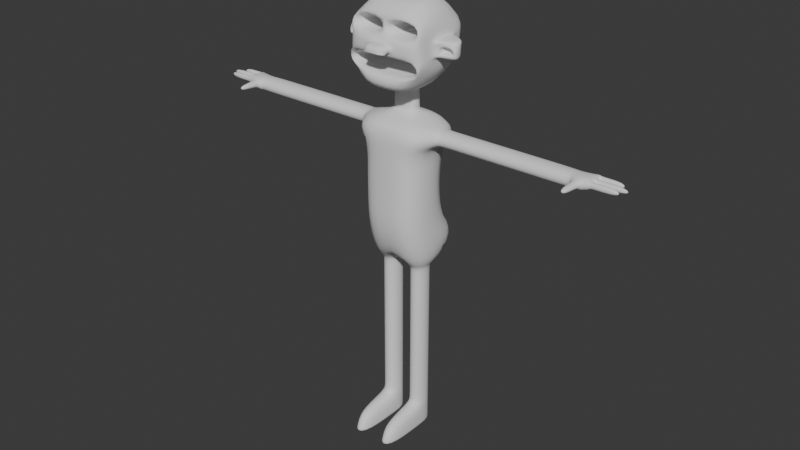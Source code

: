 # Source: Personaje_v01.blend  (saved by Blender 4.2.66; exported with 4.5.12 LTS)
import bpy
from mathutils import Matrix  # noqa: F401  (used for matrix-valued properties, if any)

bpy.ops.wm.read_factory_settings(use_empty=True)
scene = bpy.context.scene
scene.name = 'Scene'

# ---- collections
col_collection = bpy.data.collections.new('Collection'); scene.collection.children.link(col_collection)

# ---- world
world_world = bpy.data.worlds.new('World'); scene.world = world_world
world_world.use_nodes = True; world_world.node_tree.nodes.clear()
_N = world_world.node_tree.nodes; _L = world_world.node_tree.links
n0 = _N.new('ShaderNodeOutputWorld'); n0.name = 'World Output'; n0.location = (300, 300)
n1 = _N.new('ShaderNodeBackground'); n1.name = 'Background'; n1.location = (10, 300)
n1.inputs[0].default_value = (0.05088, 0.05088, 0.05088, 1.0)
_L.new(n1.outputs[0], n0.inputs[0])
n0.is_active_output = True
world_world.color = (0.05088, 0.05088, 0.05088)
world_world.sun_shadow_jitter_overblur = 0.0

# ---- meshes
me_cube_001 = bpy.data.meshes.new('Cube.001')
me_cube_001.from_pydata([(0.7577, -0.3505, -1.274), (1.232, -0.3478, 3.071), (0.7577, 0.3505, -1.274), (1.232, 0.3478, 3.071), (0.0, 0.9681, -1.0), (0.0, 0.8337, 3.183), (0.0, -0.6852, -1.0), (0.0, -1.0, 3.183), (0.0, 0.2347, 3.344), (0.3779, 0.2347, 3.344), (0.3779, -0.2347, 3.344), (0.0, -0.2347, 3.344), (0.0, 0.1903, 4.138), (0.3885, 0.1903, 4.138), (0.3885, -0.1903, 4.138), (0.0, -0.1903, 4.138), (0.0, 0.6101, 4.157), (0.7775, 0.5182, 4.157), (0.789, -1.177, 4.154), (0.0, -1.177, 4.138), (0.0, 0.4904, 6.614), (0.8576, 0.4904, 6.614), (0.8576, -0.4904, 6.614), (0.0, -0.4904, 6.614), (1.232, 0.3478, 2.597), (1.232, -0.3478, 2.597), (0.0, -1.0, 2.484), (0.0, 0.913, 2.484), (1.0, 0.8337, 3.183), (1.0, -1.0, 3.183), (1.0, 0.913, 2.484), (1.0, -1.0, 2.484), (5.943, 0.1431, 3.002), (5.701, -0.3478, 2.979), (5.943, 0.1431, 2.819), (5.701, -0.3478, 2.798), (1.0, -0.6852, -1.0), (0.5587, 1.148, -0.7656), (0.2423, 0.3505, -6.777), (0.2423, -0.3505, -1.274), (0.2423, 0.3505, -1.274), (0.2423, -0.3505, -6.777), (0.7577, -0.3505, -6.777), (0.7577, 0.3505, -6.777), (0.7577, 0.3505, -6.013), (0.2423, 0.3505, -6.013), (0.7577, -0.3505, -6.013), (0.2423, -0.3505, -6.013), (0.2423, -1.768, -6.777), (0.7577, -1.768, -6.777), (0.7577, -1.558, -6.17), (0.2423, -1.558, -6.17), (0.2423, 0.3505, -6.013), (0.2423, -0.3505, -6.013), (0.7577, 0.3505, -6.013), (0.7577, -0.3505, -6.013), (0.7577, 0.3505, -6.777), (0.7577, -0.3505, -6.777), (0.2423, 0.3505, -6.777), (0.2423, -0.3505, -6.777), (0.7577, -1.768, -6.777), (0.2423, -1.768, -6.777), (0.2423, 0.3505, -1.436), (0.2423, -0.3505, -1.436), (0.7577, 0.3505, -1.436), (0.7577, -0.3505, -1.436), (1.416, -0.3478, 3.071), (1.416, -0.3478, 2.597), (1.416, 0.3478, 2.597), (1.416, 0.3478, 3.071), (0.7577, 0.3505, -4.065), (0.7577, 0.3505, -3.383), (0.7577, 0.3505, -3.724), (0.7577, -0.3505, -4.065), (0.7577, -0.3505, -3.383), (0.7577, -0.3505, -3.724), (0.2423, 0.3505, -3.383), (0.2423, 0.3505, -4.065), (0.2423, 0.3505, -3.724), (0.2423, -0.3505, -3.383), (0.2423, -0.3505, -4.065), (0.2423, -0.3505, -3.724), (5.367, 0.3113, 3.058), (5.475, -0.3478, 2.798), (5.367, 0.3478, 2.597), (5.475, -0.3478, 2.979), (5.943, -0.1431, 3.002), (5.943, -0.1431, 2.819), (5.367, -0.3296, 2.621), (5.367, -0.3296, 3.058), (5.701, -1.021, 2.979), (5.701, -1.021, 2.798), (5.475, -1.021, 2.798), (5.475, -1.021, 2.979), (5.943, 0.2998, 3.007), (5.943, -0.2998, 3.007), (5.943, 0.2998, 2.818), (5.943, -0.2998, 2.818), (5.866, 0.3478, 3.071), (5.824, 0.3478, 2.702), (5.866, -0.3478, 3.071), (5.824, -0.3478, 2.702), (5.943, 0.08551, 3.001), (5.943, 0.08551, 2.818), (5.943, -0.08551, 3.001), (5.943, -0.08551, 2.818), (6.909, 0.08551, 3.001), (6.909, -0.08551, 3.001), (6.909, 0.08551, 2.818), (6.909, -0.08551, 2.818), (6.663, 0.2998, 3.007), (6.663, 0.2998, 2.818), (6.773, -0.2998, 3.007), (6.773, -0.2998, 2.818), (6.663, 0.1431, 3.002), (6.663, 0.1431, 2.819), (6.773, -0.1431, 3.002), (6.773, -0.1431, 2.819), (6.089, -0.2998, 2.818), (6.089, -0.2998, 3.007), (6.089, -0.1431, 3.002), (6.089, -0.1431, 2.819), (6.088, -0.08551, 2.818), (6.088, -0.08551, 3.001), (6.088, 0.08551, 2.818), (6.088, 0.08551, 3.001), (6.092, 0.1431, 3.002), (6.092, 0.2998, 3.007), (6.092, 0.1431, 2.819), (6.092, 0.2998, 2.818), (5.278, 0.3478, 2.597), (5.278, -0.3478, 3.071), (5.278, -0.3478, 2.597), (5.278, 0.3478, 3.071), (0.3862, -0.1999, 3.966), (0.0, -0.1999, 3.966), (0.0, 0.1999, 3.966), (0.3862, 0.1999, 3.966), (0.0, -0.2254, 3.509), (0.3802, 0.2254, 3.509), (0.3802, -0.2254, 3.509), (0.0, 0.2254, 3.509), (0.0, 1.07, 6.118), (0.0, 1.097, 5.623), (0.0, 0.9816, 5.128), (0.0, 0.8032, 4.614), (0.3821, -0.2173, 3.655), (0.3842, -0.2086, 3.81), (0.3831, -0.213, 3.732), (0.0, 0.2086, 3.81), (0.0, 0.2173, 3.655), (0.0, 0.213, 3.732), (0.0, -0.2173, 3.655), (0.0, -0.2086, 3.81), (0.0, -0.213, 3.732), (0.3842, 0.2086, 3.81), (0.3821, 0.2173, 3.655), (0.3831, 0.213, 3.732), (1.176, -0.5115, 5.121), (1.176, -0.5063, 5.217), (0.658, 0.0008459, 5.722), (0.6574, 0.01143, 6.02), (0.0, -1.07, 6.118), (0.0, -1.097, 5.623), (0.0, -1.123, 5.128), (0.0, -1.15, 4.633), (1.173, 0.4479, 5.635), (1.174, 0.4527, 5.547), (1.175, 0.3912, 5.282), (1.176, 0.3322, 5.112), (0.7517, -0.1188, 4.679), (0.7507, -0.09701, 5.082), (0.0, -0.09701, 5.082), (0.0, -0.1188, 4.679), (0.2733, 0.01143, 6.02), (1.174, -0.49, 5.519), (0.2733, 0.0008458, 5.722), (1.173, -0.4838, 5.635), (0.09792, -0.7034, 5.659), (0.09792, -0.6825, 6.083), (0.9863, -0.6825, 6.083), (0.9886, -0.7034, 5.659), (0.0, -0.7981, 5.121), (1.111, -0.7981, 5.121), (1.113, -0.824, 4.64), (0.0, -0.824, 4.64), (0.0, 0.8939, 0.001948), (0.0, -1.0, 0.001948), (1.0, -1.0, 0.001948), (0.5587, 1.139, -0.2324), (3.168, 0.3478, 2.597), (3.882, 0.3478, 2.597), (3.525, 0.3478, 2.597), (3.168, -0.3478, 3.071), (3.882, -0.3478, 3.071), (3.525, -0.3478, 3.071), (3.882, -0.3478, 2.597), (3.168, -0.3478, 2.597), (3.525, -0.3478, 2.597), (3.882, 0.3478, 3.071), (3.168, 0.3478, 3.071), (3.525, 0.3478, 3.071), (0.0, 0.6978, 1.733), (1.0, -1.0, 1.733), (0.0, -1.0, 1.733), (1.0, 0.6978, 1.733), (0.0, 0.6698, 0.8673), (1.0, -1.0, 0.8673), (0.0, -1.0, 0.8673), (1.0, 0.6698, 0.8673), (1.0, 0.8939, 0.001948), (1.0, 0.9681, -1.0), (0.02874, 1.139, -0.2324), (0.02874, 1.148, -0.7656), (0.0, -1.103, 5.499), (0.0, -1.117, 5.252), (0.3855, -1.117, 5.252), (0.3854, -1.103, 5.499), (0.0, -1.473, 5.486), (0.0, -1.483, 5.302), (0.2599, -1.483, 5.302), (0.2598, -1.473, 5.486), (0.0, -1.201, 5.504), (0.3854, -1.201, 5.504), (0.3855, -1.215, 5.257), (0.0, -1.215, 5.257), (0.2542, -1.406, 5.289), (0.0, -1.483, 5.302), (0.271, -1.291, 5.27), (0.0, -1.215, 5.257), (0.3371, -1.483, 5.302), (0.3855, -1.215, 5.257), (0.09747, -1.406, 5.289), (0.09747, -1.291, 5.27), (0.126, -1.434, 5.368), (0.126, -1.318, 5.349), (0.2828, -1.434, 5.368), (0.2996, -1.318, 5.349), (1.176, -1.123, 5.128), (1.173, -1.097, 5.623), (1.18, -1.15, 4.633), (1.17, -1.07, 6.118), (1.17, 1.07, 6.118), (1.173, 1.097, 5.623), (1.176, 0.9816, 5.128), (1.18, 0.8032, 4.614), (1.79, 0.09915, 5.286), (1.708, -0.3087, 5.284), (1.788, 0.1196, 5.551), (1.709, -0.3061, 5.475), (1.708, -0.3075, 5.298), (1.788, -0.1913, 5.639), (1.788, 0.118, 5.639), (1.791, 0.07957, 5.116), (1.268, 0.3472, 5.283), (1.266, 0.4025, 5.548), (1.35, -0.3399, 5.473), (1.266, -0.4398, 5.635), (1.238, -0.3623, 5.218), (1.266, 0.3983, 5.635), (1.269, 0.2942, 5.113), (1.349, -0.3504, 5.296), (1.818, -0.2965, 5.221), (1.818, -0.2908, 5.523), (1.818, -0.2984, 5.125), (1.242, -0.3479, 5.52), (1.237, -0.3669, 5.121), (1.348, -0.3502, 5.279), (1.348, -0.1768, 5.279), (1.708, -0.1354, 5.284), (1.709, -0.1327, 5.475), (1.708, -0.1341, 5.298), (1.35, -0.1666, 5.473), (1.349, -0.1771, 5.296)], [], [(27, 5, 28, 30), (84, 82, 98, 99), (58, 56, 43, 38), (29, 28, 9, 10), (31, 29, 7, 26), (135, 134, 14, 15), (28, 5, 8, 9), (7, 29, 10, 11), (15, 14, 18, 19), (137, 136, 12, 13), (134, 137, 13, 14), (162, 241, 22, 23), (13, 12, 16, 17), (14, 13, 17, 18), (21, 20, 23, 22), (242, 142, 20, 21), (241, 242, 21, 22), (203, 31, 26, 204), (205, 30, 31, 203), (202, 27, 30, 205), (1, 3, 28, 29), (3, 24, 30, 28), (25, 1, 29, 31), (24, 25, 31, 30), (127, 126, 114, 110), (83, 35, 91, 92), (82, 89, 100, 98), (88, 84, 99, 101), (0, 2, 211, 36), (39, 0, 36, 6), (2, 40, 4, 211), (40, 39, 6, 4), (38, 43, 42, 41), (56, 57, 42, 43), (59, 58, 38, 41), (59, 41, 48, 61), (55, 53, 47, 46), (53, 52, 45, 47), (54, 55, 46, 44), (52, 54, 44, 45), (60, 61, 48, 49), (46, 47, 51, 50), (57, 46, 50, 60), (41, 42, 49, 48), (64, 65, 74, 71), (62, 64, 71, 76), (25, 24, 68, 67), (65, 63, 79, 74), (42, 57, 60, 49), (50, 51, 61, 60), (47, 59, 61, 51), (47, 45, 58, 59), (44, 46, 57, 56), (45, 44, 56, 58), (0, 39, 63, 65), (39, 40, 62, 63), (2, 0, 65, 64), (40, 2, 64, 62), (63, 62, 76, 79), (80, 77, 52, 53), (73, 80, 53, 55), (77, 70, 54, 52), (80, 73, 75, 81), (81, 75, 74, 79), (77, 80, 81, 78), (78, 81, 79, 76), (73, 70, 72, 75), (75, 72, 71, 74), (70, 77, 78, 72), (72, 78, 76, 71), (70, 73, 55, 54), (3, 1, 66, 69), (1, 25, 67, 66), (24, 3, 69, 68), (132, 130, 84, 88), (133, 131, 89, 82), (131, 132, 88, 89), (130, 133, 82, 84), (33, 35, 101, 100), (35, 83, 88, 101), (85, 33, 100, 89), (83, 85, 89, 88), (93, 92, 91, 90), (33, 85, 93, 90), (35, 33, 90, 91), (85, 83, 92, 93), (104, 102, 98, 100), (119, 118, 113, 112), (123, 122, 109, 107), (103, 105, 101, 99), (94, 96, 99, 98), (97, 95, 100, 101), (34, 32, 102, 103), (86, 87, 105, 104), (95, 86, 104, 100), (32, 94, 98, 102), (96, 34, 103, 99), (87, 97, 101, 105), (108, 106, 107, 109), (114, 115, 111, 110), (117, 116, 112, 113), (122, 124, 108, 109), (126, 128, 115, 114), (125, 123, 107, 106), (128, 129, 111, 115), (121, 120, 116, 117), (124, 125, 106, 108), (129, 127, 110, 111), (118, 121, 117, 113), (120, 119, 112, 116), (86, 95, 119, 120), (97, 87, 121, 118), (87, 86, 120, 121), (95, 97, 118, 119), (103, 102, 125, 124), (102, 104, 123, 125), (105, 103, 124, 122), (104, 105, 122, 123), (96, 94, 127, 129), (34, 96, 129, 128), (32, 34, 128, 126), (94, 32, 126, 127), (66, 67, 197, 193), (213, 212, 189, 37), (69, 66, 193, 200), (67, 68, 190, 197), (155, 149, 136, 137), (139, 141, 150, 156), (140, 139, 156, 146), (11, 10, 140, 138), (9, 8, 141, 139), (10, 9, 139, 140), (147, 155, 137, 134), (18, 17, 245, 240), (138, 140, 146, 152), (147, 153, 154, 148), (148, 154, 152, 146), (149, 155, 157, 151), (151, 157, 156, 150), (155, 147, 148, 157), (157, 148, 146, 156), (153, 147, 134, 135), (261, 250, 271, 273), (257, 265, 263, 251), (254, 255, 248, 246), (17, 16, 145, 245), (245, 145, 144, 244), (244, 144, 143, 243), (243, 143, 142, 242), (19, 18, 240, 165), (184, 183, 171, 170), (238, 239, 217, 216), (176, 160, 161, 174), (173, 170, 171, 172), (185, 184, 170, 173), (183, 182, 172, 171), (178, 179, 162, 163), (180, 181, 239, 241), (181, 178, 163, 239), (179, 180, 241, 162), (174, 161, 180, 179), (160, 176, 178, 181), (161, 160, 181, 180), (176, 174, 179, 178), (238, 164, 182, 183), (165, 240, 184, 185), (240, 238, 183, 184), (191, 199, 133, 130), (194, 196, 132, 131), (199, 194, 131, 133), (196, 191, 130, 132), (191, 196, 198, 192), (192, 198, 197, 190), (194, 199, 201, 195), (195, 201, 200, 193), (196, 194, 195, 198), (198, 195, 193, 197), (199, 191, 192, 201), (201, 192, 190, 200), (68, 69, 200, 190), (211, 210, 188, 36), (36, 188, 187, 6), (206, 202, 205, 209), (209, 205, 203, 207), (207, 203, 204, 208), (188, 207, 208, 187), (210, 209, 207, 188), (186, 206, 209, 210), (37, 189, 210, 211), (213, 37, 211, 4), (212, 213, 4, 186), (189, 212, 186, 210), (224, 223, 221, 220), (164, 238, 216, 215), (239, 163, 214, 217), (219, 220, 221, 218), (225, 224, 231, 229), (223, 222, 218, 221), (217, 214, 222, 223), (215, 216, 224, 225), (216, 217, 223, 224), (232, 233, 235, 234), (220, 219, 227, 230), (224, 220, 230, 231), (232, 226, 230, 227), (226, 228, 231, 230), (233, 232, 227, 229), (228, 233, 229, 231), (235, 237, 236, 234), (226, 232, 234, 236), (233, 228, 237, 235), (228, 226, 236, 237), (159, 175, 239, 238), (158, 159, 238, 240), (175, 177, 241, 239), (166, 167, 243, 242), (167, 168, 244, 243), (168, 169, 245, 244), (169, 158, 240, 245), (177, 166, 242, 241), (264, 253, 246, 262), (262, 246, 248, 263), (263, 248, 252, 251), (259, 257, 251, 252), (260, 254, 246, 253), (255, 259, 252, 248), (256, 267, 268, 272), (266, 260, 253, 264), (158, 169, 260, 266), (159, 158, 266, 258), (167, 166, 259, 255), (169, 168, 254, 260), (166, 177, 257, 259), (168, 167, 255, 254), (177, 175, 265, 257), (175, 159, 258, 265), (249, 247, 262, 263), (247, 250, 264, 262), (256, 249, 263, 265), (250, 261, 266, 264), (261, 267, 258, 266), (267, 256, 265, 258), (272, 268, 269, 270), (268, 273, 271, 269), (250, 247, 269, 271), (267, 261, 273, 268), (249, 256, 272, 270), (247, 249, 270, 269)])
me_cube_001.polygons.foreach_set('use_smooth', [True] * 248)
_uv = me_cube_001.uv_layers.new(name='UVMap')
_uv.uv.foreach_set('vector', [0.5832, 0.375, 0.625, 0.375, 0.625, 0.5, 0.5832, 0.5, 0.5944, 0.5233, 0.6138, 0.5233, 0.6138, 0.5233, 0.5944, 0.5233, 0.2928, 0.5428, 0.3322, 0.5428, 0.3322, 0.5428, 0.2928, 0.5428, 0.625, 0.75, 0.625, 0.5, 0.625, 0.5, 0.625, 0.75, 0.5832, 0.75, 0.625, 0.75, 0.625, 0.875, 0.5832, 0.875, 0.625, 0.875, 0.625, 0.75, 0.625, 0.75, 0.625, 0.875, 0.625, 0.5, 0.625, 0.375, 0.625, 0.375, 0.625, 0.5, 0.625, 0.875, 0.625, 0.75, 0.625, 0.75, 0.625, 0.875, 0.625, 0.875, 0.625, 0.75, 0.625, 0.75, 0.625, 0.875, 0.625, 0.5, 0.625, 0.375, 0.625, 0.375, 0.625, 0.5, 0.625, 0.75, 0.625, 0.5, 0.625, 0.5, 0.625, 0.75, 0.625, 0.875, 0.625, 0.75, 0.625, 0.75, 0.625, 0.875, 0.625, 0.5, 0.625, 0.375, 0.625, 0.375, 0.625, 0.5, 0.625, 0.75, 0.625, 0.5, 0.625, 0.5, 0.625, 0.75, 0.625, 0.5, 0.75, 0.5, 0.75, 0.75, 0.625, 0.75, 0.625, 0.5, 0.625, 0.375, 0.625, 0.375, 0.625, 0.5, 0.625, 0.75, 0.625, 0.5, 0.625, 0.5, 0.625, 0.75, 0.5383, 0.75, 0.5832, 0.75, 0.5832, 0.875, 0.5383, 0.875, 0.5383, 0.5, 0.5832, 0.5, 0.5832, 0.75, 0.5383, 0.75, 0.5383, 0.375, 0.5832, 0.375, 0.5832, 0.5, 0.5383, 0.5, 0.6138, 0.7267, 0.6138, 0.5233, 0.625, 0.5, 0.625, 0.75, 0.6138, 0.5233, 0.5944, 0.5233, 0.5832, 0.5, 0.625, 0.5, 0.5944, 0.7267, 0.6138, 0.7267, 0.625, 0.75, 0.5832, 0.75, 0.5944, 0.5233, 0.5944, 0.7267, 0.5832, 0.75, 0.5832, 0.5, 0.6106, 0.5316, 0.607, 0.5575, 0.607, 0.5575, 0.6106, 0.5316, 0.6004, 0.7267, 0.6004, 0.7267, 0.6004, 0.7267, 0.6004, 0.7267, 0.6138, 0.5233, 0.6138, 0.7267, 0.6138, 0.7267, 0.6138, 0.5233, 0.5944, 0.7267, 0.5944, 0.5233, 0.5944, 0.5233, 0.5944, 0.7267, 0.3322, 0.7072, 0.3322, 0.5428, 0.375, 0.5, 0.375, 0.75, 0.2928, 0.7072, 0.3322, 0.7072, 0.375, 0.75, 0.25, 0.75, 0.3322, 0.5428, 0.2928, 0.5428, 0.25, 0.5, 0.375, 0.5, 0.2928, 0.5428, 0.2928, 0.7072, 0.25, 0.75, 0.25, 0.5, 0.2928, 0.5428, 0.3322, 0.5428, 0.3322, 0.7072, 0.2928, 0.7072, 0.3322, 0.5428, 0.3322, 0.7072, 0.3322, 0.7072, 0.3322, 0.5428, 0.2928, 0.7072, 0.2928, 0.5428, 0.2928, 0.5428, 0.2928, 0.7072, 0.2928, 0.7072, 0.2928, 0.7072, 0.2928, 0.7072, 0.2928, 0.7072, 0.3322, 0.7072, 0.2928, 0.7072, 0.2928, 0.7072, 0.3322, 0.7072, 0.2928, 0.7072, 0.2928, 0.5428, 0.2928, 0.5428, 0.2928, 0.7072, 0.3322, 0.5428, 0.3322, 0.7072, 0.3322, 0.7072, 0.3322, 0.5428, 0.2928, 0.5428, 0.3322, 0.5428, 0.3322, 0.5428, 0.2928, 0.5428, 0.3322, 0.7072, 0.2928, 0.7072, 0.2928, 0.7072, 0.3322, 0.7072, 0.3322, 0.7072, 0.2928, 0.7072, 0.2928, 0.7072, 0.3322, 0.7072, 0.3322, 0.7072, 0.3322, 0.7072, 0.3322, 0.7072, 0.3322, 0.7072, 0.2928, 0.7072, 0.3322, 0.7072, 0.3322, 0.7072, 0.2928, 0.7072, 0.3322, 0.5428, 0.3322, 0.7072, 0.3322, 0.7072, 0.3322, 0.5428, 0.2928, 0.5428, 0.3322, 0.5428, 0.3322, 0.5428, 0.2928, 0.5428, 0.5944, 0.7267, 0.5944, 0.5233, 0.5944, 0.5233, 0.5944, 0.7267, 0.3322, 0.7072, 0.2928, 0.7072, 0.2928, 0.7072, 0.3322, 0.7072, 0.3322, 0.7072, 0.3322, 0.7072, 0.3322, 0.7072, 0.3322, 0.7072, 0.3322, 0.7072, 0.2928, 0.7072, 0.2928, 0.7072, 0.3322, 0.7072, 0.2928, 0.7072, 0.2928, 0.7072, 0.2928, 0.7072, 0.2928, 0.7072, 0.2928, 0.7072, 0.2928, 0.5428, 0.2928, 0.5428, 0.2928, 0.7072, 0.3322, 0.5428, 0.3322, 0.7072, 0.3322, 0.7072, 0.3322, 0.5428, 0.2928, 0.5428, 0.3322, 0.5428, 0.3322, 0.5428, 0.2928, 0.5428, 0.3322, 0.7072, 0.2928, 0.7072, 0.2928, 0.7072, 0.3322, 0.7072, 0.2928, 0.7072, 0.2928, 0.5428, 0.2928, 0.5428, 0.2928, 0.7072, 0.3322, 0.5428, 0.3322, 0.7072, 0.3322, 0.7072, 0.3322, 0.5428, 0.2928, 0.5428, 0.3322, 0.5428, 0.3322, 0.5428, 0.2928, 0.5428, 0.2928, 0.7072, 0.2928, 0.5428, 0.2928, 0.5428, 0.2928, 0.7072, 0.2928, 0.7072, 0.2928, 0.5428, 0.2928, 0.5428, 0.2928, 0.7072, 0.3322, 0.7072, 0.2928, 0.7072, 0.2928, 0.7072, 0.3322, 0.7072, 0.2928, 0.5428, 0.3322, 0.5428, 0.3322, 0.5428, 0.2928, 0.5428, 0.2928, 0.7072, 0.3322, 0.7072, 0.3322, 0.7072, 0.2928, 0.7072, 0.2928, 0.7072, 0.3322, 0.7072, 0.3322, 0.7072, 0.2928, 0.7072, 0.2928, 0.5428, 0.2928, 0.7072, 0.2928, 0.7072, 0.2928, 0.5428, 0.2928, 0.5428, 0.2928, 0.7072, 0.2928, 0.7072, 0.2928, 0.5428, 0.3322, 0.7072, 0.3322, 0.5428, 0.3322, 0.5428, 0.3322, 0.7072, 0.3322, 0.7072, 0.3322, 0.5428, 0.3322, 0.5428, 0.3322, 0.7072, 0.3322, 0.5428, 0.2928, 0.5428, 0.2928, 0.5428, 0.3322, 0.5428, 0.3322, 0.5428, 0.2928, 0.5428, 0.2928, 0.5428, 0.3322, 0.5428, 0.3322, 0.5428, 0.3322, 0.7072, 0.3322, 0.7072, 0.3322, 0.5428, 0.6138, 0.5233, 0.6138, 0.7267, 0.6138, 0.7267, 0.6138, 0.5233, 0.6138, 0.7267, 0.5944, 0.7267, 0.5944, 0.7267, 0.6138, 0.7267, 0.5944, 0.5233, 0.6138, 0.5233, 0.6138, 0.5233, 0.5944, 0.5233, 0.5944, 0.7267, 0.5944, 0.5233, 0.5944, 0.5233, 0.5944, 0.7267, 0.6138, 0.5233, 0.6138, 0.7267, 0.6138, 0.7267, 0.6138, 0.5233, 0.6138, 0.7267, 0.5944, 0.7267, 0.5944, 0.7267, 0.6138, 0.7267, 0.5944, 0.5233, 0.6138, 0.5233, 0.6138, 0.5233, 0.5944, 0.5233, 0.6078, 0.7267, 0.6004, 0.7267, 0.5944, 0.7267, 0.6138, 0.7267, 0.6004, 0.7267, 0.6004, 0.7267, 0.5944, 0.7267, 0.5944, 0.7267, 0.6078, 0.7267, 0.6078, 0.7267, 0.6138, 0.7267, 0.6138, 0.7267, 0.6004, 0.7267, 0.6078, 0.7267, 0.6138, 0.7267, 0.5944, 0.7267, 0.6078, 0.7267, 0.6004, 0.7267, 0.6004, 0.7267, 0.6078, 0.7267, 0.6078, 0.7267, 0.6078, 0.7267, 0.6078, 0.7267, 0.6078, 0.7267, 0.6004, 0.7267, 0.6078, 0.7267, 0.6078, 0.7267, 0.6004, 0.7267, 0.6078, 0.7267, 0.6004, 0.7267, 0.6004, 0.7267, 0.6078, 0.7267, 0.6079, 0.6842, 0.6079, 0.5658, 0.6138, 0.5233, 0.6138, 0.7267, 0.6106, 0.7184, 0.5982, 0.7184, 0.5982, 0.7184, 0.6106, 0.7184, 0.6079, 0.6842, 0.6003, 0.6842, 0.6003, 0.6842, 0.6079, 0.6842, 0.6003, 0.5658, 0.6003, 0.6842, 0.5944, 0.7267, 0.5944, 0.5233, 0.6106, 0.5316, 0.5982, 0.5316, 0.5944, 0.5233, 0.6138, 0.5233, 0.5982, 0.7184, 0.6106, 0.7184, 0.6138, 0.7267, 0.5944, 0.7267, 0.6018, 0.5575, 0.607, 0.5575, 0.6079, 0.5658, 0.6003, 0.5658, 0.607, 0.6925, 0.6018, 0.6925, 0.6003, 0.6842, 0.6079, 0.6842, 0.6106, 0.7184, 0.607, 0.6925, 0.6079, 0.6842, 0.6138, 0.7267, 0.607, 0.5575, 0.6106, 0.5316, 0.6138, 0.5233, 0.6079, 0.5658, 0.5982, 0.5316, 0.6018, 0.5575, 0.6003, 0.5658, 0.5944, 0.5233, 0.6018, 0.6925, 0.5982, 0.7184, 0.5944, 0.7267, 0.6003, 0.6842, 0.6003, 0.5658, 0.6079, 0.5658, 0.6079, 0.6842, 0.6003, 0.6842, 0.607, 0.5575, 0.6018, 0.5575, 0.5982, 0.5316, 0.6106, 0.5316, 0.6018, 0.6925, 0.607, 0.6925, 0.6106, 0.7184, 0.5982, 0.7184, 0.6003, 0.6842, 0.6003, 0.5658, 0.6003, 0.5658, 0.6003, 0.6842, 0.607, 0.5575, 0.6018, 0.5575, 0.6018, 0.5575, 0.607, 0.5575, 0.6079, 0.5658, 0.6079, 0.6842, 0.6079, 0.6842, 0.6079, 0.5658, 0.6018, 0.5575, 0.5982, 0.5316, 0.5982, 0.5316, 0.6018, 0.5575, 0.6018, 0.6925, 0.607, 0.6925, 0.607, 0.6925, 0.6018, 0.6925, 0.6003, 0.5658, 0.6079, 0.5658, 0.6079, 0.5658, 0.6003, 0.5658, 0.5982, 0.5316, 0.6106, 0.5316, 0.6106, 0.5316, 0.5982, 0.5316, 0.5982, 0.7184, 0.6018, 0.6925, 0.6018, 0.6925, 0.5982, 0.7184, 0.607, 0.6925, 0.6106, 0.7184, 0.6106, 0.7184, 0.607, 0.6925, 0.607, 0.6925, 0.6106, 0.7184, 0.6106, 0.7184, 0.607, 0.6925, 0.5982, 0.7184, 0.6018, 0.6925, 0.6018, 0.6925, 0.5982, 0.7184, 0.6018, 0.6925, 0.607, 0.6925, 0.607, 0.6925, 0.6018, 0.6925, 0.6106, 0.7184, 0.5982, 0.7184, 0.5982, 0.7184, 0.6106, 0.7184, 0.6003, 0.5658, 0.6079, 0.5658, 0.6079, 0.5658, 0.6003, 0.5658, 0.6079, 0.5658, 0.6079, 0.6842, 0.6079, 0.6842, 0.6079, 0.5658, 0.6003, 0.6842, 0.6003, 0.5658, 0.6003, 0.5658, 0.6003, 0.6842, 0.6079, 0.6842, 0.6003, 0.6842, 0.6003, 0.6842, 0.6079, 0.6842, 0.5982, 0.5316, 0.6106, 0.5316, 0.6106, 0.5316, 0.5982, 0.5316, 0.6018, 0.5575, 0.5982, 0.5316, 0.5982, 0.5316, 0.6018, 0.5575, 0.607, 0.5575, 0.6018, 0.5575, 0.6018, 0.5575, 0.607, 0.5575, 0.6106, 0.5316, 0.607, 0.5575, 0.607, 0.5575, 0.6106, 0.5316, 0.6138, 0.7267, 0.5944, 0.7267, 0.5944, 0.7267, 0.6138, 0.7267, 0.3826, 0.391, 0.4273, 0.391, 0.4273, 0.484, 0.3826, 0.484, 0.6138, 0.5233, 0.6138, 0.7267, 0.6138, 0.7267, 0.6138, 0.5233, 0.5944, 0.7267, 0.5944, 0.5233, 0.5944, 0.5233, 0.5944, 0.7267, 0.625, 0.5, 0.625, 0.375, 0.625, 0.375, 0.625, 0.5, 0.625, 0.5, 0.625, 0.375, 0.625, 0.375, 0.625, 0.5, 0.625, 0.75, 0.625, 0.5, 0.625, 0.5, 0.625, 0.75, 0.625, 0.875, 0.625, 0.75, 0.625, 0.75, 0.625, 0.875, 0.625, 0.5, 0.625, 0.375, 0.625, 0.375, 0.625, 0.5, 0.625, 0.75, 0.625, 0.5, 0.625, 0.5, 0.625, 0.75, 0.625, 0.75, 0.625, 0.5, 0.625, 0.5, 0.625, 0.75, 0.625, 0.75, 0.625, 0.5, 0.625, 0.5, 0.625, 0.75, 0.625, 0.875, 0.625, 0.75, 0.625, 0.75, 0.625, 0.875, 0.625, 0.75, 0.625, 0.875, 0.625, 0.875, 0.625, 0.75, 0.625, 0.75, 0.625, 0.875, 0.625, 0.875, 0.625, 0.75, 0.625, 0.375, 0.625, 0.5, 0.625, 0.5, 0.625, 0.375, 0.625, 0.375, 0.625, 0.5, 0.625, 0.5, 0.625, 0.375, 0.625, 0.5, 0.625, 0.75, 0.625, 0.75, 0.625, 0.5, 0.625, 0.5, 0.625, 0.75, 0.625, 0.75, 0.625, 0.5, 0.625, 0.875, 0.625, 0.75, 0.625, 0.75, 0.625, 0.875, 0.625, 0.7116, 0.625, 0.7116, 0.625, 0.7116, 0.625, 0.7116, 0.625, 0.7128, 0.625, 0.7132, 0.625, 0.7132, 0.625, 0.7128, 0.625, 0.5401, 0.625, 0.5377, 0.625, 0.5377, 0.625, 0.5401, 0.625, 0.5, 0.625, 0.375, 0.625, 0.375, 0.625, 0.5, 0.625, 0.5, 0.625, 0.375, 0.625, 0.375, 0.625, 0.5, 0.625, 0.5, 0.625, 0.375, 0.625, 0.375, 0.625, 0.5, 0.625, 0.5, 0.625, 0.375, 0.625, 0.375, 0.625, 0.5, 0.625, 0.875, 0.625, 0.75, 0.625, 0.75, 0.625, 0.875, 0.625, 0.75, 0.625, 0.75, 0.625, 0.75, 0.625, 0.75, 0.625, 0.75, 0.625, 0.75, 0.625, 0.75, 0.625, 0.75, 0.625, 0.8605, 0.625, 0.7645, 0.625, 0.7645, 0.625, 0.8605, 0.625, 0.875, 0.625, 0.75, 0.625, 0.75, 0.625, 0.875, 0.625, 0.875, 0.625, 0.75, 0.625, 0.75, 0.625, 0.875, 0.625, 0.75, 0.625, 0.875, 0.625, 0.875, 0.625, 0.75, 0.625, 0.8698, 0.625, 0.8698, 0.625, 0.875, 0.625, 0.875, 0.625, 0.7552, 0.625, 0.7552, 0.625, 0.75, 0.625, 0.75, 0.625, 0.7552, 0.625, 0.8698, 0.625, 0.875, 0.625, 0.75, 0.625, 0.8698, 0.625, 0.7552, 0.625, 0.75, 0.625, 0.875, 0.625, 0.8605, 0.625, 0.7645, 0.625, 0.7552, 0.625, 0.8698, 0.625, 0.7645, 0.625, 0.8605, 0.625, 0.8698, 0.625, 0.7552, 0.625, 0.7645, 0.625, 0.7645, 0.625, 0.7552, 0.625, 0.7552, 0.625, 0.8605, 0.625, 0.8605, 0.625, 0.8698, 0.625, 0.8698, 0.625, 0.75, 0.625, 0.875, 0.625, 0.875, 0.625, 0.75, 0.625, 0.875, 0.625, 0.75, 0.625, 0.75, 0.625, 0.875, 0.625, 0.75, 0.625, 0.75, 0.625, 0.75, 0.625, 0.75, 0.5944, 0.5233, 0.6138, 0.5233, 0.6138, 0.5233, 0.5944, 0.5233, 0.6138, 0.7267, 0.5944, 0.7267, 0.5944, 0.7267, 0.6138, 0.7267, 0.6138, 0.5233, 0.6138, 0.7267, 0.6138, 0.7267, 0.6138, 0.5233, 0.5944, 0.7267, 0.5944, 0.5233, 0.5944, 0.5233, 0.5944, 0.7267, 0.5944, 0.5233, 0.5944, 0.7267, 0.5944, 0.7267, 0.5944, 0.5233, 0.5944, 0.5233, 0.5944, 0.7267, 0.5944, 0.7267, 0.5944, 0.5233, 0.6138, 0.7267, 0.6138, 0.5233, 0.6138, 0.5233, 0.6138, 0.7267, 0.6138, 0.7267, 0.6138, 0.5233, 0.6138, 0.5233, 0.6138, 0.7267, 0.5944, 0.7267, 0.6138, 0.7267, 0.6138, 0.7267, 0.5944, 0.7267, 0.5944, 0.7267, 0.6138, 0.7267, 0.6138, 0.7267, 0.5944, 0.7267, 0.6138, 0.5233, 0.5944, 0.5233, 0.5944, 0.5233, 0.6138, 0.5233, 0.6138, 0.5233, 0.5944, 0.5233, 0.5944, 0.5233, 0.6138, 0.5233, 0.5944, 0.5233, 0.6138, 0.5233, 0.6138, 0.5233, 0.5944, 0.5233, 0.375, 0.5, 0.4349, 0.5, 0.4349, 0.75, 0.375, 0.75, 0.375, 0.75, 0.4349, 0.75, 0.4349, 0.875, 0.375, 0.875, 0.4866, 0.375, 0.5383, 0.375, 0.5383, 0.5, 0.4866, 0.5, 0.4866, 0.5, 0.5383, 0.5, 0.5383, 0.75, 0.4866, 0.75, 0.4866, 0.75, 0.5383, 0.75, 0.5383, 0.875, 0.4866, 0.875, 0.4349, 0.75, 0.4866, 0.75, 0.4866, 0.875, 0.4349, 0.875, 0.4349, 0.5, 0.4866, 0.5, 0.4866, 0.75, 0.4349, 0.75, 0.4349, 0.375, 0.4866, 0.375, 0.4866, 0.5, 0.4349, 0.5, 0.3826, 0.484, 0.4273, 0.484, 0.4349, 0.5, 0.375, 0.5, 0.3826, 0.391, 0.3826, 0.484, 0.375, 0.5, 0.375, 0.375, 0.4273, 0.391, 0.3826, 0.391, 0.375, 0.375, 0.4349, 0.375, 0.4273, 0.484, 0.4273, 0.391, 0.4349, 0.375, 0.4349, 0.5, 0.625, 0.75, 0.625, 0.75, 0.625, 0.75, 0.625, 0.75, 0.625, 0.875, 0.625, 0.75, 0.625, 0.75, 0.625, 0.875, 0.625, 0.75, 0.625, 0.875, 0.625, 0.875, 0.625, 0.75, 0.625, 0.875, 0.625, 0.75, 0.625, 0.75, 0.625, 0.875, 0.625, 0.875, 0.625, 0.75, 0.625, 0.75, 0.625, 0.875, 0.625, 0.75, 0.625, 0.875, 0.625, 0.875, 0.625, 0.75, 0.625, 0.75, 0.625, 0.875, 0.625, 0.875, 0.625, 0.75, 0.625, 0.875, 0.625, 0.75, 0.625, 0.75, 0.625, 0.875, 0.625, 0.75, 0.625, 0.75, 0.625, 0.75, 0.625, 0.75, 0.625, 0.8475, 0.625, 0.8487, 0.625, 0.8487, 0.625, 0.8475, 0.625, 0.75, 0.625, 0.875, 0.625, 0.875, 0.625, 0.75, 0.625, 0.75, 0.625, 0.75, 0.625, 0.75, 0.625, 0.75, 0.625, 0.8475, 0.625, 0.7777, 0.625, 0.75, 0.625, 0.875, 0.625, 0.7777, 0.625, 0.7765, 0.625, 0.75, 0.625, 0.75, 0.625, 0.8487, 0.625, 0.8475, 0.625, 0.875, 0.625, 0.875, 0.625, 0.7765, 0.625, 0.8487, 0.625, 0.875, 0.625, 0.75, 0.625, 0.8487, 0.625, 0.7765, 0.625, 0.7777, 0.625, 0.8475, 0.625, 0.7777, 0.625, 0.8475, 0.625, 0.8475, 0.625, 0.7777, 0.625, 0.8487, 0.625, 0.7765, 0.625, 0.7765, 0.625, 0.8487, 0.625, 0.7765, 0.625, 0.7777, 0.625, 0.7777, 0.625, 0.7765, 0.625, 0.7114, 0.625, 0.7132, 0.625, 0.75, 0.625, 0.75, 0.625, 0.7104, 0.625, 0.7114, 0.625, 0.75, 0.625, 0.75, 0.625, 0.7132, 0.625, 0.7128, 0.625, 0.75, 0.625, 0.75, 0.625, 0.5372, 0.625, 0.5377, 0.625, 0.5, 0.625, 0.5, 0.625, 0.5377, 0.625, 0.5401, 0.625, 0.5, 0.625, 0.5, 0.625, 0.5401, 0.625, 0.5415, 0.625, 0.5, 0.625, 0.5, 0.625, 0.5415, 0.625, 0.7104, 0.625, 0.75, 0.625, 0.5, 0.625, 0.7128, 0.625, 0.5372, 0.625, 0.5, 0.625, 0.75, 0.625, 0.7104, 0.625, 0.5415, 0.625, 0.5401, 0.625, 0.7114, 0.625, 0.7114, 0.625, 0.5401, 0.625, 0.5377, 0.625, 0.7132, 0.625, 0.7132, 0.625, 0.5377, 0.625, 0.5372, 0.625, 0.7128, 0.625, 0.5372, 0.625, 0.7128, 0.625, 0.7128, 0.625, 0.5372, 0.625, 0.5415, 0.625, 0.5401, 0.625, 0.5401, 0.625, 0.5415, 0.625, 0.5377, 0.625, 0.5372, 0.625, 0.5372, 0.625, 0.5377, 0.625, 0.7125, 0.625, 0.7114, 0.625, 0.7114, 0.625, 0.7125, 0.625, 0.7104, 0.625, 0.5415, 0.625, 0.5415, 0.625, 0.7104, 0.625, 0.7104, 0.625, 0.5415, 0.625, 0.5415, 0.625, 0.7104, 0.625, 0.7114, 0.625, 0.7104, 0.625, 0.7104, 0.625, 0.7114, 0.625, 0.5377, 0.625, 0.5372, 0.625, 0.5372, 0.625, 0.5377, 0.625, 0.5415, 0.625, 0.5401, 0.625, 0.5401, 0.625, 0.5415, 0.625, 0.5372, 0.625, 0.7128, 0.625, 0.7128, 0.625, 0.5372, 0.625, 0.5401, 0.625, 0.5377, 0.625, 0.5377, 0.625, 0.5401, 0.625, 0.7128, 0.625, 0.7132, 0.625, 0.7132, 0.625, 0.7128, 0.625, 0.7132, 0.625, 0.7114, 0.625, 0.7114, 0.625, 0.7132, 0.625, 0.7125, 0.625, 0.7114, 0.625, 0.7114, 0.625, 0.7132, 0.625, 0.7114, 0.625, 0.7116, 0.625, 0.7104, 0.625, 0.7114, 0.625, 0.7125, 0.625, 0.7125, 0.625, 0.7132, 0.625, 0.7132, 0.625, 0.7116, 0.625, 0.7116, 0.625, 0.7104, 0.625, 0.7104, 0.625, 0.7116, 0.625, 0.7114, 0.625, 0.7114, 0.625, 0.7104, 0.625, 0.7114, 0.625, 0.7125, 0.625, 0.7132, 0.625, 0.7114, 0.625, 0.7125, 0.625, 0.7114, 0.625, 0.7114, 0.625, 0.7125, 0.625, 0.7114, 0.625, 0.7116, 0.625, 0.7116, 0.625, 0.7114, 0.625, 0.7116, 0.625, 0.7114, 0.625, 0.7114, 0.625, 0.7116, 0.625, 0.7114, 0.625, 0.7116, 0.625, 0.7116, 0.625, 0.7114, 0.625, 0.7125, 0.625, 0.7125, 0.625, 0.7125, 0.625, 0.7125, 0.625, 0.7114, 0.625, 0.7125, 0.625, 0.7125, 0.625, 0.7114])
me_cube_001.update()

# ---- objects
ob_cube = bpy.data.objects.new('Cube', me_cube_001)

# ---- transforms, parenting, visibility, modifiers, constraints
ob_cube.location = (0.0, 0.0, 0.0)
_m = ob_cube.modifiers.new('Mirror', 'MIRROR')
_m.use_clip = True
_m = ob_cube.modifiers.new('Subdivision', 'SUBSURF')
_m.levels = 2

# ---- collection membership
col_collection.objects.link(ob_cube)

# ---- scene / render settings (as saved in the file)
scene.frame_start = 1; scene.frame_end = 250; scene.frame_set(1)
scene.render.engine = 'BLENDER_EEVEE_NEXT'
bpy.context.view_layer.update()

# ---- added for rendering (the .blend has no active camera and no usable light): camera, sun
cam_auto = bpy.data.cameras.new('AutoCamera')
cam_auto.lens = 50.0
cam_auto.sensor_width = 36.0
cam_auto.clip_end = 1000.0
ob_auto_camera = bpy.data.objects.new('AutoCamera', cam_auto)
scene.collection.objects.link(ob_auto_camera)
ob_auto_camera.location = (18.0069, -21.918, 14.3238)
ob_auto_camera.rotation_euler = (1.09748, -7.21219e-08, 0.694738)
scene.camera = ob_auto_camera
light_auto_sun = bpy.data.lights.new('AutoSun', 'SUN')
light_auto_sun.energy = 3.0
light_auto_sun.angle = 0.0523599
ob_auto_sun = bpy.data.objects.new('AutoSun', light_auto_sun)
scene.collection.objects.link(ob_auto_sun)
ob_auto_sun.rotation_euler = (0.872665, 0.174533, 0.523599)
bpy.context.view_layer.update()

